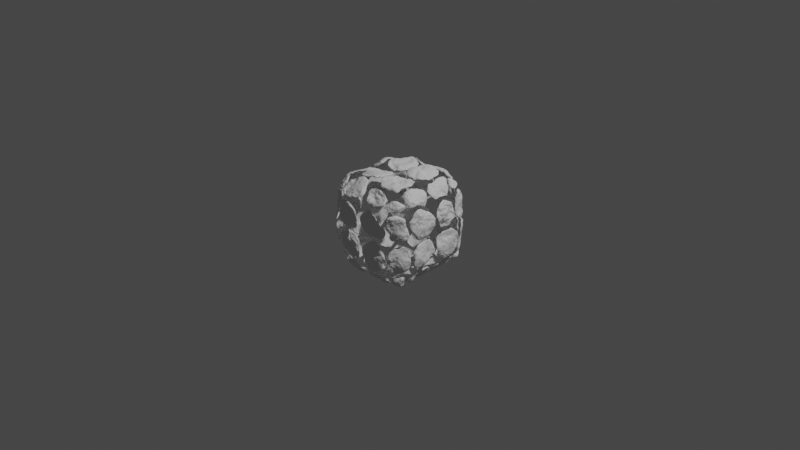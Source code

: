 # Source: rockyTutorial.blend  (saved by Blender 3.2.14; exported with 4.5.12 LTS)
import bpy
from mathutils import Matrix  # noqa: F401  (used for matrix-valued properties, if any)

bpy.ops.wm.read_factory_settings(use_empty=True)
scene = bpy.context.scene
scene.name = 'Scene'

# ---- collections
col_collection = bpy.data.collections.new('Collection'); scene.collection.children.link(col_collection)

# ---- materials (node trees are filled in below, after node groups)
mat_material = bpy.data.materials.new('Material')
mat_material.alpha_threshold = 0.0
mat_material.use_transparent_shadow = False
mat_material.line_color = (0.0, 0.0, 0.0, 1.0)

# ---- node groups
ng_geometry_nodes = bpy.data.node_groups.new('Geometry Nodes', 'GeometryNodeTree')
_s = ng_geometry_nodes.interface.new_socket(name='Geometry', in_out='OUTPUT', socket_type='NodeSocketGeometry')
_s = ng_geometry_nodes.interface.new_socket(name='Geometry', in_out='INPUT', socket_type='NodeSocketGeometry')
ng_geometry_nodes.is_modifier = True
_N = ng_geometry_nodes.nodes; _L = ng_geometry_nodes.links
n0 = _N.new('GeometryNodeStoreNamedAttribute'); n0.name = 'Store Named Attribute'; n0.location = (-1032, 386)
n0.data_type = 'FLOAT_VECTOR'
n0.domain = 'CORNER'
n0.inputs[2].default_value = 'uv_map'
n1 = _N.new('GeometryNodeScaleElements'); n1.name = 'Scale Elements'; n1.location = (587, 184)
n1.inputs[2].default_value = 0.95
n2 = _N.new('FunctionNodeRandomValue'); n2.name = 'Random Value.002'; n2.location = (532, 409)
n2.inputs[2].default_value = 0.01
n2.inputs[3].default_value = 0.05
n3 = _N.new('GeometryNodeExtrudeMesh'); n3.name = 'Extrude Mesh'; n3.location = (843, 191)
n4 = _N.new('GeometryNodeSubdivisionSurface'); n4.name = 'Subdivision Surface'; n4.location = (1063, 181)
n4.inputs[1].default_value = 4
n4.inputs[4].default_value = False
n5 = _N.new('NodeGroupOutput'); n5.name = 'Group Output'; n5.location = (1857, 141)
n6 = _N.new('ShaderNodeTexNoise'); n6.name = 'Noise Texture'; n6.location = (952, -71)
n6.inputs[2].default_value = 4.2
n6.inputs[3].default_value = 4.0
n7 = _N.new('ShaderNodeVectorMath'); n7.name = 'Vector Math.001'; n7.location = (1377, 52)
n7.operation = 'SCALE'
n7.inputs[1].default_value = (0.5, 0.5, 0.5)
n7.inputs[3].default_value = 0.17
n8 = _N.new('ShaderNodeVectorMath'); n8.name = 'Vector Math'; n8.location = (1140, -14)
n8.operation = 'SUBTRACT'
n8.inputs[1].default_value = (0.5, 0.5, 0.5)
n9 = _N.new('GeometryNodeSetPosition'); n9.name = 'Set Position'; n9.location = (1641, 188)
n10 = _N.new('GeometryNodeTriangulate'); n10.name = 'Triangulate'; n10.location = (-473, 129)
n11 = _N.new('FunctionNodeRandomValue'); n11.name = 'Random Value'; n11.location = (-686, 272)
n11.data_type = 'BOOLEAN'
n12 = _N.new('ShaderNodeVectorMath'); n12.name = 'Vector Math.003'; n12.location = (-624, -94)
n12.operation = 'SUBTRACT'
n12.inputs[1].default_value = (0.5, 0.5, 0.5)
n13 = _N.new('ShaderNodeTexNoise'); n13.name = 'Noise Texture.001'; n13.location = (-815, -166)
n13.inputs[3].default_value = 3.0
n14 = _N.new('ShaderNodeVectorMath'); n14.name = 'Vector Math.004'; n14.location = (-141, -76)
n14.operation = 'SCALE'
n14.inputs[1].default_value = (0.5, 0.5, 0.5)
n14.inputs[3].default_value = 0.3
n15 = _N.new('ShaderNodeVectorMath'); n15.name = 'Vector Math.002'; n15.location = (-361, -99)
n15.operation = 'MULTIPLY'
n15.inputs[1].default_value = (1.0, 1.0, 0.0)
n15.inputs[3].default_value = 0.17
n16 = _N.new('GeometryNodeMeshCube'); n16.name = 'Cube'; n16.location = (-1057, 386)
n16.inputs[1].default_value = 4
n16.inputs[2].default_value = 4
n16.inputs[3].default_value = 4
n17 = _N.new('GeometryNodeDualMesh'); n17.name = 'Dual Mesh'; n17.location = (-237, 85)
n18 = _N.new('GeometryNodeSetPosition'); n18.name = 'Set Position.002'; n18.location = (79, 65)
n19 = _N.new('GeometryNodeSplitEdges'); n19.name = 'Split Edges'; n19.location = (367, 103)
n20 = _N.new('GeometryNodeCornersOfFace'); n20.name = 'Corners of Face'; n20.location = (-673, 79)
n21 = _N.new('FunctionNodeCompare'); n21.name = 'Compare'; n21.location = (-573, 79)
n21.operation = 'GREATER_EQUAL'
n21.data_type = 'INT'
n21.inputs[3].default_value = 5
n22 = _N.new('FunctionNodeBooleanMath'); n22.name = 'Boolean Math'; n22.location = (-548, 79)
_L.new(n9.outputs[0], n5.inputs[0])
_L.new(n10.outputs[0], n17.inputs[0])
_L.new(n11.outputs[3], n22.inputs[0])
_L.new(n19.outputs[0], n1.inputs[0])
_L.new(n18.outputs[0], n19.inputs[0])
_L.new(n1.outputs[0], n3.inputs[0])
_L.new(n2.outputs[1], n3.inputs[3])
_L.new(n3.outputs[0], n4.inputs[0])
_L.new(n4.outputs[0], n9.inputs[0])
_L.new(n6.outputs[1], n8.inputs[0])
_L.new(n8.outputs[0], n7.inputs[0])
_L.new(n7.outputs[0], n9.inputs[3])
_L.new(n13.outputs[1], n12.inputs[0])
_L.new(n12.outputs[0], n15.inputs[0])
_L.new(n17.outputs[0], n18.inputs[0])
_L.new(n14.outputs[0], n18.inputs[3])
_L.new(n15.outputs[0], n14.inputs[0])
_L.new(n0.outputs[0], n10.inputs[0])
_L.new(n16.outputs[0], n0.inputs[0])
_L.new(n16.outputs[1], n0.inputs[3])
_L.new(n20.outputs[1], n21.inputs[2])
_L.new(n21.outputs[0], n22.inputs[1])
_L.new(n22.outputs[0], n10.inputs[1])
n5.is_active_output = True

# ---- material node trees
mat_material.use_nodes = True; mat_material.node_tree.nodes.clear()
_N = mat_material.node_tree.nodes; _L = mat_material.node_tree.links
n0 = _N.new('ShaderNodeOutputMaterial'); n0.name = 'Material Output'; n0.location = (300, 300)
n1 = _N.new('ShaderNodeBsdfPrincipled'); n1.name = 'Principled BSDF'; n1.location = (10, 300)
n1.distribution = 'GGX'
n1.subsurface_method = 'RANDOM_WALK_SKIN'
n1.inputs[2].default_value = 0.4
n1.inputs[3].default_value = 1.45
n1.inputs[27].default_value = (0.0, 0.0, 0.0, 1.0)
n1.inputs[28].default_value = 1.0
_L.new(n1.outputs[0], n0.inputs[0])
n0.is_active_output = True

# ---- world
world_world = bpy.data.worlds.new('World'); scene.world = world_world
world_world.use_nodes = True; world_world.node_tree.nodes.clear()
_N = world_world.node_tree.nodes; _L = world_world.node_tree.links
n0 = _N.new('ShaderNodeOutputWorld'); n0.name = 'World Output'; n0.location = (300, 300)
n1 = _N.new('ShaderNodeBackground'); n1.name = 'Background'; n1.location = (10, 300)
n1.inputs[0].default_value = (0.05088, 0.05088, 0.05088, 1.0)
_L.new(n1.outputs[0], n0.inputs[0])
n0.is_active_output = True
world_world.color = (0.05088, 0.05088, 0.05088)
world_world.use_sun_shadow = False
world_world.sun_shadow_jitter_overblur = 0.0

# ---- cameras
cam_camera = bpy.data.cameras.new('Camera')
cam_camera.clip_end = 100.0
cam_camera.ortho_scale = 7.314

# ---- lights
light_light = bpy.data.lights.new('Light', 'POINT')
light_light.transmission_factor = 0.0
light_light.energy = 1000.0
light_light.shadow_soft_size = 0.1
light_light.shadow_maximum_resolution = 0.006
light_light.use_absolute_resolution = True

# ---- meshes
me_cube = bpy.data.meshes.new('Cube')
me_cube.from_pydata([(1.0, 1.0, 1.0), (1.0, 1.0, -1.0), (1.0, -1.0, 1.0), (1.0, -1.0, -1.0), (-1.0, 1.0, 1.0), (-1.0, 1.0, -1.0), (-1.0, -1.0, 1.0), (-1.0, -1.0, -1.0)], [], [(0, 4, 6, 2), (3, 2, 6, 7), (7, 6, 4, 5), (5, 1, 3, 7), (1, 0, 2, 3), (5, 4, 0, 1)])
_uv = me_cube.uv_layers.new(name='UVMap')
_uv.uv.foreach_set('vector', [0.625, 0.5, 0.875, 0.5, 0.875, 0.75, 0.625, 0.75, 0.375, 0.75, 0.625, 0.75, 0.625, 1.0, 0.375, 1.0, 0.375, 0.0, 0.625, 0.0, 0.625, 0.25, 0.375, 0.25, 0.125, 0.5, 0.375, 0.5, 0.375, 0.75, 0.125, 0.75, 0.375, 0.5, 0.625, 0.5, 0.625, 0.75, 0.375, 0.75, 0.375, 0.25, 0.625, 0.25, 0.625, 0.5, 0.375, 0.5])
me_cube.materials.append(mat_material)
me_cube.use_mirror_vertex_groups = False
me_cube.update()

# ---- objects
ob_cube = bpy.data.objects.new('Cube', me_cube)
ob_light = bpy.data.objects.new('Light', light_light)
ob_camera = bpy.data.objects.new('Camera', cam_camera)

# ---- transforms, parenting, visibility, modifiers, constraints
ob_cube.location = (0.0, 0.0, 0.0)
ob_cube.lock_rotations_4d = False
ob_cube.empty_display_type = 'ARROWS'
ob_cube.lineart.crease_threshold = 0.0
_m = ob_cube.modifiers.new('GeometryNodes', 'NODES')
_m.node_group = ng_geometry_nodes
ob_light.location = (4.076, 1.005, 5.904)
ob_light.rotation_euler = (0.6503, 0.05522, 1.866)
ob_light.lock_rotations_4d = False
ob_light.empty_display_type = 'ARROWS'
ob_light.color = (0.0, 0.0, 0.0, 0.0)
ob_light.lineart.crease_threshold = 0.0
ob_camera.location = (7.359, -6.926, 4.958)
ob_camera.rotation_euler = (1.109, 0.0, 0.8149)
ob_camera.lock_rotations_4d = False
ob_camera.empty_display_type = 'ARROWS'
ob_camera.color = (0.0, 0.0, 0.0, 0.0)
ob_camera.display_type = 'WIRE'
ob_camera.lineart.crease_threshold = 0.0

# ---- collection membership
col_collection.objects.link(ob_cube)
col_collection.objects.link(ob_light)
col_collection.objects.link(ob_camera)

# ---- scene / render settings (as saved in the file)
scene.camera = ob_camera
scene.frame_start = 1; scene.frame_end = 250; scene.frame_set(4)
scene.render.engine = 'BLENDER_EEVEE_NEXT'
scene.cycles.sampling_pattern = 'TABULATED_SOBOL'
scene.cycles.use_light_tree = False
scene.view_settings.view_transform = 'Filmic'
bpy.context.view_layer.update()
